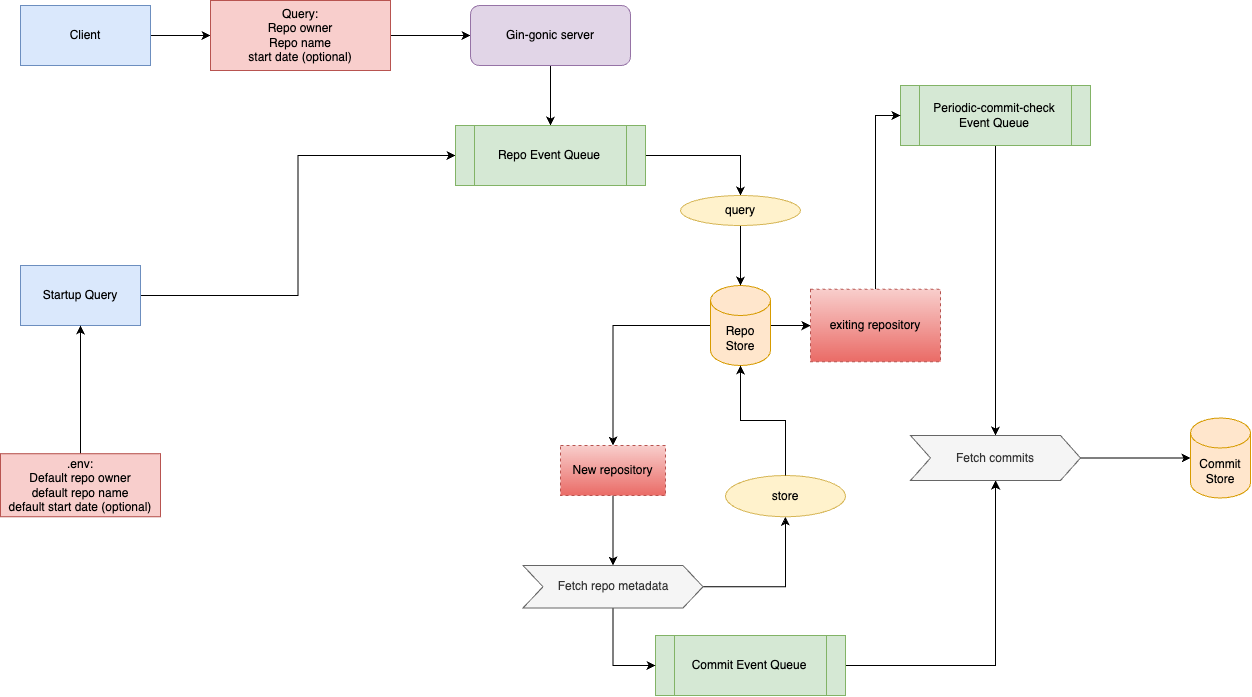

The diagram above was exported from draw.io. Its source (the exported page's mxGraphModel, read from the mxfile embedded in the PNG):
<mxGraphModel dx="1514" dy="963" grid="1" gridSize="10" guides="1" tooltips="1" connect="1" arrows="1" fold="1" page="1" pageScale="1" pageWidth="1100" pageHeight="850" background="none" math="0" shadow="0">
  <root>
    <mxCell id="0" />
    <mxCell id="1" parent="0" />
    <mxCell id="7J1x6YQCO9qY__CaNYOX-6" style="edgeStyle=orthogonalEdgeStyle;rounded=0;orthogonalLoop=1;jettySize=auto;html=1;exitX=1;exitY=0.5;exitDx=0;exitDy=0;entryX=0;entryY=0.5;entryDx=0;entryDy=0;" edge="1" parent="1" source="7J1x6YQCO9qY__CaNYOX-1" target="7J1x6YQCO9qY__CaNYOX-5">
      <mxGeometry relative="1" as="geometry" />
    </mxCell>
    <mxCell id="7J1x6YQCO9qY__CaNYOX-1" value="Client" style="rounded=0;whiteSpace=wrap;html=1;fillColor=#dae8fc;strokeColor=#6c8ebf;" vertex="1" parent="1">
      <mxGeometry x="60" y="110" width="130" height="60" as="geometry" />
    </mxCell>
    <mxCell id="7J1x6YQCO9qY__CaNYOX-31" style="edgeStyle=orthogonalEdgeStyle;rounded=0;orthogonalLoop=1;jettySize=auto;html=1;entryX=0;entryY=0.5;entryDx=0;entryDy=0;" edge="1" parent="1" source="7J1x6YQCO9qY__CaNYOX-3" target="7J1x6YQCO9qY__CaNYOX-24">
      <mxGeometry relative="1" as="geometry" />
    </mxCell>
    <mxCell id="7J1x6YQCO9qY__CaNYOX-3" value="Startup Query" style="rounded=0;whiteSpace=wrap;html=1;strokeColor=#6c8ebf;fillColor=#dae8fc;" vertex="1" parent="1">
      <mxGeometry x="60" y="370" width="120" height="60" as="geometry" />
    </mxCell>
    <mxCell id="7J1x6YQCO9qY__CaNYOX-10" style="edgeStyle=orthogonalEdgeStyle;rounded=0;orthogonalLoop=1;jettySize=auto;html=1;" edge="1" parent="1" source="7J1x6YQCO9qY__CaNYOX-5" target="7J1x6YQCO9qY__CaNYOX-9">
      <mxGeometry relative="1" as="geometry" />
    </mxCell>
    <mxCell id="7J1x6YQCO9qY__CaNYOX-5" value="Query:&lt;div&gt;Repo owner&lt;/div&gt;&lt;div&gt;Repo name&lt;/div&gt;&lt;div&gt;start date (optional)&lt;/div&gt;" style="text;html=1;align=center;verticalAlign=middle;whiteSpace=wrap;rounded=0;fillColor=#f8cecc;strokeColor=#b85450;" vertex="1" parent="1">
      <mxGeometry x="250" y="105" width="180" height="70" as="geometry" />
    </mxCell>
    <mxCell id="7J1x6YQCO9qY__CaNYOX-8" style="edgeStyle=orthogonalEdgeStyle;rounded=0;orthogonalLoop=1;jettySize=auto;html=1;entryX=0.5;entryY=1;entryDx=0;entryDy=0;" edge="1" parent="1" source="7J1x6YQCO9qY__CaNYOX-7" target="7J1x6YQCO9qY__CaNYOX-3">
      <mxGeometry relative="1" as="geometry" />
    </mxCell>
    <mxCell id="7J1x6YQCO9qY__CaNYOX-7" value=".env:&lt;div&gt;Default repo owner&lt;/div&gt;&lt;div&gt;default repo name&lt;/div&gt;&lt;div&gt;default start date (optional)&lt;/div&gt;" style="text;html=1;align=center;verticalAlign=middle;whiteSpace=wrap;rounded=0;fillColor=#f8cecc;strokeColor=#b85450;" vertex="1" parent="1">
      <mxGeometry x="40" y="558.25" width="160" height="63" as="geometry" />
    </mxCell>
    <mxCell id="7J1x6YQCO9qY__CaNYOX-29" style="edgeStyle=orthogonalEdgeStyle;rounded=0;orthogonalLoop=1;jettySize=auto;html=1;entryX=0.5;entryY=0;entryDx=0;entryDy=0;" edge="1" parent="1" source="7J1x6YQCO9qY__CaNYOX-9" target="7J1x6YQCO9qY__CaNYOX-24">
      <mxGeometry relative="1" as="geometry" />
    </mxCell>
    <mxCell id="7J1x6YQCO9qY__CaNYOX-9" value="Gin-gonic server" style="rounded=1;whiteSpace=wrap;html=1;fillColor=#e1d5e7;strokeColor=#9673a6;" vertex="1" parent="1">
      <mxGeometry x="510" y="110" width="160" height="60" as="geometry" />
    </mxCell>
    <mxCell id="7J1x6YQCO9qY__CaNYOX-73" style="edgeStyle=orthogonalEdgeStyle;rounded=0;orthogonalLoop=1;jettySize=auto;html=1;" edge="1" parent="1" source="7J1x6YQCO9qY__CaNYOX-24" target="7J1x6YQCO9qY__CaNYOX-72">
      <mxGeometry relative="1" as="geometry" />
    </mxCell>
    <mxCell id="7J1x6YQCO9qY__CaNYOX-24" value="Repo Event Queue" style="shape=process;whiteSpace=wrap;html=1;backgroundOutline=1;fillColor=#d5e8d4;strokeColor=#82b366;" vertex="1" parent="1">
      <mxGeometry x="495" y="230" width="190" height="60" as="geometry" />
    </mxCell>
    <mxCell id="7J1x6YQCO9qY__CaNYOX-86" style="edgeStyle=orthogonalEdgeStyle;rounded=0;orthogonalLoop=1;jettySize=auto;html=1;" edge="1" parent="1" source="7J1x6YQCO9qY__CaNYOX-25" target="7J1x6YQCO9qY__CaNYOX-52">
      <mxGeometry relative="1" as="geometry" />
    </mxCell>
    <mxCell id="7J1x6YQCO9qY__CaNYOX-25" value="Commit Event Queue" style="shape=process;whiteSpace=wrap;html=1;backgroundOutline=1;fillColor=#d5e8d4;strokeColor=#82b366;" vertex="1" parent="1">
      <mxGeometry x="695" y="740" width="190" height="60" as="geometry" />
    </mxCell>
    <mxCell id="7J1x6YQCO9qY__CaNYOX-83" style="edgeStyle=orthogonalEdgeStyle;rounded=0;orthogonalLoop=1;jettySize=auto;html=1;entryX=0.5;entryY=0;entryDx=0;entryDy=0;" edge="1" parent="1" source="7J1x6YQCO9qY__CaNYOX-27" target="7J1x6YQCO9qY__CaNYOX-52">
      <mxGeometry relative="1" as="geometry" />
    </mxCell>
    <mxCell id="7J1x6YQCO9qY__CaNYOX-27" value="Periodic-commit-check Event Queue" style="shape=process;whiteSpace=wrap;html=1;backgroundOutline=1;fillColor=#d5e8d4;strokeColor=#82b366;" vertex="1" parent="1">
      <mxGeometry x="940" y="190" width="190" height="60" as="geometry" />
    </mxCell>
    <mxCell id="7J1x6YQCO9qY__CaNYOX-78" style="edgeStyle=orthogonalEdgeStyle;rounded=0;orthogonalLoop=1;jettySize=auto;html=1;entryX=0.5;entryY=1;entryDx=0;entryDy=0;" edge="1" parent="1" source="7J1x6YQCO9qY__CaNYOX-44" target="7J1x6YQCO9qY__CaNYOX-62">
      <mxGeometry relative="1" as="geometry" />
    </mxCell>
    <mxCell id="7J1x6YQCO9qY__CaNYOX-82" style="edgeStyle=orthogonalEdgeStyle;rounded=0;orthogonalLoop=1;jettySize=auto;html=1;entryX=0;entryY=0.5;entryDx=0;entryDy=0;" edge="1" parent="1" source="7J1x6YQCO9qY__CaNYOX-44" target="7J1x6YQCO9qY__CaNYOX-25">
      <mxGeometry relative="1" as="geometry" />
    </mxCell>
    <mxCell id="7J1x6YQCO9qY__CaNYOX-44" value="Fetch repo metadata" style="shape=step;perimeter=stepPerimeter;whiteSpace=wrap;html=1;fixedSize=1;fillColor=#f5f5f5;fontColor=#333333;strokeColor=#666666;" vertex="1" parent="1">
      <mxGeometry x="562.5" y="670" width="180" height="42.5" as="geometry" />
    </mxCell>
    <mxCell id="7J1x6YQCO9qY__CaNYOX-75" style="edgeStyle=orthogonalEdgeStyle;rounded=0;orthogonalLoop=1;jettySize=auto;html=1;" edge="1" parent="1" source="7J1x6YQCO9qY__CaNYOX-47" target="7J1x6YQCO9qY__CaNYOX-66">
      <mxGeometry relative="1" as="geometry" />
    </mxCell>
    <mxCell id="7J1x6YQCO9qY__CaNYOX-76" style="edgeStyle=orthogonalEdgeStyle;rounded=0;orthogonalLoop=1;jettySize=auto;html=1;" edge="1" parent="1" source="7J1x6YQCO9qY__CaNYOX-47" target="7J1x6YQCO9qY__CaNYOX-58">
      <mxGeometry relative="1" as="geometry" />
    </mxCell>
    <mxCell id="7J1x6YQCO9qY__CaNYOX-47" value="Repo Store" style="shape=cylinder3;whiteSpace=wrap;html=1;boundedLbl=1;backgroundOutline=1;size=15;fillColor=#ffe6cc;strokeColor=#d79b00;" vertex="1" parent="1">
      <mxGeometry x="750" y="390" width="60" height="80" as="geometry" />
    </mxCell>
    <mxCell id="7J1x6YQCO9qY__CaNYOX-52" value="Fetch commits" style="shape=step;perimeter=stepPerimeter;whiteSpace=wrap;html=1;fixedSize=1;fillColor=#f5f5f5;fontColor=#333333;strokeColor=#666666;" vertex="1" parent="1">
      <mxGeometry x="950" y="540" width="170" height="45" as="geometry" />
    </mxCell>
    <mxCell id="7J1x6YQCO9qY__CaNYOX-54" value="Commit Store" style="shape=cylinder3;whiteSpace=wrap;html=1;boundedLbl=1;backgroundOutline=1;size=15;fillColor=#ffe6cc;strokeColor=#d79b00;" vertex="1" parent="1">
      <mxGeometry x="1230" y="522.5" width="60" height="80" as="geometry" />
    </mxCell>
    <mxCell id="7J1x6YQCO9qY__CaNYOX-77" style="edgeStyle=orthogonalEdgeStyle;rounded=0;orthogonalLoop=1;jettySize=auto;html=1;" edge="1" parent="1" source="7J1x6YQCO9qY__CaNYOX-58" target="7J1x6YQCO9qY__CaNYOX-44">
      <mxGeometry relative="1" as="geometry" />
    </mxCell>
    <mxCell id="7J1x6YQCO9qY__CaNYOX-58" value="New repository" style="text;html=1;align=center;verticalAlign=middle;whiteSpace=wrap;rounded=0;strokeColor=#b85450;dashed=1;fillColor=#f8cecc;gradientColor=#ea6b66;" vertex="1" parent="1">
      <mxGeometry x="600" y="550" width="105" height="50" as="geometry" />
    </mxCell>
    <mxCell id="7J1x6YQCO9qY__CaNYOX-62" value="store" style="ellipse;whiteSpace=wrap;html=1;fillColor=#fff2cc;strokeColor=#d6b656;" vertex="1" parent="1">
      <mxGeometry x="765" y="580" width="120" height="41.25" as="geometry" />
    </mxCell>
    <mxCell id="7J1x6YQCO9qY__CaNYOX-80" style="edgeStyle=orthogonalEdgeStyle;rounded=0;orthogonalLoop=1;jettySize=auto;html=1;entryX=0;entryY=0.5;entryDx=0;entryDy=0;" edge="1" parent="1" source="7J1x6YQCO9qY__CaNYOX-66" target="7J1x6YQCO9qY__CaNYOX-27">
      <mxGeometry relative="1" as="geometry" />
    </mxCell>
    <mxCell id="7J1x6YQCO9qY__CaNYOX-66" value="exiting repository" style="text;html=1;align=center;verticalAlign=middle;whiteSpace=wrap;rounded=0;fillColor=#f8cecc;strokeColor=#b85450;dashed=1;gradientColor=#ea6b66;" vertex="1" parent="1">
      <mxGeometry x="850" y="393.75" width="130" height="72.5" as="geometry" />
    </mxCell>
    <mxCell id="7J1x6YQCO9qY__CaNYOX-74" style="edgeStyle=orthogonalEdgeStyle;rounded=0;orthogonalLoop=1;jettySize=auto;html=1;" edge="1" parent="1" source="7J1x6YQCO9qY__CaNYOX-72" target="7J1x6YQCO9qY__CaNYOX-47">
      <mxGeometry relative="1" as="geometry" />
    </mxCell>
    <mxCell id="7J1x6YQCO9qY__CaNYOX-72" value="query" style="ellipse;whiteSpace=wrap;html=1;fillColor=#fff2cc;strokeColor=#d6b656;" vertex="1" parent="1">
      <mxGeometry x="720" y="300" width="120" height="30" as="geometry" />
    </mxCell>
    <mxCell id="7J1x6YQCO9qY__CaNYOX-79" style="edgeStyle=orthogonalEdgeStyle;rounded=0;orthogonalLoop=1;jettySize=auto;html=1;entryX=0.5;entryY=1;entryDx=0;entryDy=0;entryPerimeter=0;" edge="1" parent="1" source="7J1x6YQCO9qY__CaNYOX-62" target="7J1x6YQCO9qY__CaNYOX-47">
      <mxGeometry relative="1" as="geometry" />
    </mxCell>
    <mxCell id="7J1x6YQCO9qY__CaNYOX-85" style="edgeStyle=orthogonalEdgeStyle;rounded=0;orthogonalLoop=1;jettySize=auto;html=1;entryX=0;entryY=0.5;entryDx=0;entryDy=0;entryPerimeter=0;" edge="1" parent="1" source="7J1x6YQCO9qY__CaNYOX-52" target="7J1x6YQCO9qY__CaNYOX-54">
      <mxGeometry relative="1" as="geometry" />
    </mxCell>
  </root>
</mxGraphModel>